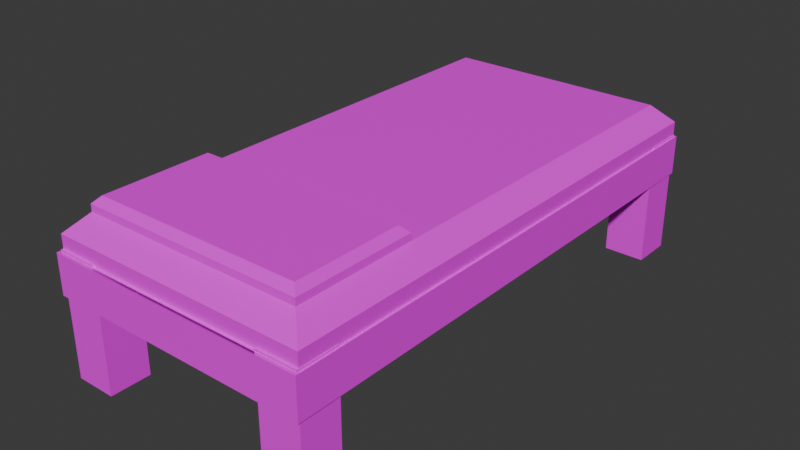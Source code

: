 # Source: bed.blend  (saved by Blender 4.0.36; exported with 4.5.12 LTS)
import bpy
from mathutils import Matrix  # noqa: F401  (used for matrix-valued properties, if any)

bpy.ops.wm.read_factory_settings(use_empty=True)
scene = bpy.context.scene
scene.name = 'Scene'

# ---- collections
col_collection = bpy.data.collections.new('Collection'); scene.collection.children.link(col_collection)

# ---- images (referenced by path relative to the original .blend; pixels are not part of the script)
import os
ASSET_DIR = os.environ.get("B2B_ASSET_DIR", "")  # directory of the original .blend (textures are referenced by path, not embedded)
HERE = os.path.dirname(os.path.abspath(__file__))  # packed textures are extracted next to this script under _unpacked/

def load_image(name, relpath, width, height, colorspace="sRGB"):
    """Load a texture the original file referenced (path relative to the .blend, or extracted next to this script)."""
    p = next((c for c in (os.path.join(HERE, relpath), os.path.join(ASSET_DIR, relpath)) if relpath and os.path.exists(c)), "")
    if p:
        img = bpy.data.images.load(p, check_existing=True)
        img.name = name
    else:  # same state as the original file: an image datablock whose file is absent (Cycles renders it pink)
        img = bpy.data.images.new(name, width, height)
        img.source = "FILE"
        img.filepath = "//" + (relpath or name)
    img.colorspace_settings.name = colorspace
    return img
img_bed_sheets_png = load_image('bed-sheets.png', 'bed-sheets.png', 1024, 1024, 'sRGB')
img_pillow_png = load_image('pillow.png', 'pillow.png', 1024, 1024, 'sRGB')
img_wooden_plank_png = load_image('wooden-plank.png', 'wooden-plank.png', 1024, 1024, 'sRGB')

# ---- materials (node trees are filled in below, after node groups)
mat_bed = bpy.data.materials.new('Bed')
mat_bed.use_transparent_shadow = False
mat_pillow = bpy.data.materials.new('Pillow')
mat_pillow.use_transparent_shadow = False
mat_wood = bpy.data.materials.new('Wood')
mat_wood.alpha_threshold = 0.0
mat_wood.use_transparent_shadow = False
mat_wood.roughness = 0.5
mat_wood.line_color = (0.0, 0.0, 0.0, 1.0)

# ---- material node trees
mat_bed.use_nodes = True; mat_bed.node_tree.nodes.clear()
_N = mat_bed.node_tree.nodes; _L = mat_bed.node_tree.links
n0 = _N.new('ShaderNodeBsdfPrincipled'); n0.name = 'Principled BSDF'; n0.location = (10, 300)
n0.inputs[3].default_value = 1.45
n1 = _N.new('ShaderNodeOutputMaterial'); n1.name = 'Material Output'; n1.location = (300, 300)
n2 = _N.new('ShaderNodeTexImage'); n2.name = 'Image Texture'; n2.location = (-285, 170)
n2.image = img_bed_sheets_png
n2.interpolation = 'Closest'
_L.new(n0.outputs[0], n1.inputs[0])
_L.new(n2.outputs[0], n0.inputs[0])
n1.is_active_output = True
mat_pillow.use_nodes = True; mat_pillow.node_tree.nodes.clear()
_N = mat_pillow.node_tree.nodes; _L = mat_pillow.node_tree.links
n0 = _N.new('ShaderNodeBsdfPrincipled'); n0.name = 'Principled BSDF'; n0.location = (10, 300)
n0.inputs[3].default_value = 1.45
n1 = _N.new('ShaderNodeOutputMaterial'); n1.name = 'Material Output'; n1.location = (300, 300)
n2 = _N.new('ShaderNodeTexImage'); n2.name = 'Image Texture'; n2.location = (-355, 228)
n2.image = img_pillow_png
n2.interpolation = 'Closest'
_L.new(n0.outputs[0], n1.inputs[0])
_L.new(n2.outputs[0], n0.inputs[0])
n1.is_active_output = True
mat_wood.use_nodes = True; mat_wood.node_tree.nodes.clear()
_N = mat_wood.node_tree.nodes; _L = mat_wood.node_tree.links
n0 = _N.new('ShaderNodeOutputMaterial'); n0.name = 'Material Output'; n0.location = (300, 300)
n1 = _N.new('ShaderNodeBsdfPrincipled'); n1.name = 'Principled BSDF'; n1.location = (10, 300)
n1.inputs[3].default_value = 1.45
n2 = _N.new('ShaderNodeTexImage'); n2.name = 'Image Texture'; n2.location = (-355, 180)
n2.image = img_wooden_plank_png
n2.interpolation = 'Closest'
_L.new(n1.outputs[0], n0.inputs[0])
_L.new(n2.outputs[0], n1.inputs[0])
n0.is_active_output = True

# ---- world
world_world = bpy.data.worlds.new('World'); scene.world = world_world
world_world.use_nodes = True; world_world.node_tree.nodes.clear()
_N = world_world.node_tree.nodes; _L = world_world.node_tree.links
n0 = _N.new('ShaderNodeOutputWorld'); n0.name = 'World Output'; n0.location = (300, 300)
n1 = _N.new('ShaderNodeBackground'); n1.name = 'Background'; n1.location = (10, 300)
n1.inputs[0].default_value = (0.05088, 0.05088, 0.05088, 1.0)
_L.new(n1.outputs[0], n0.inputs[0])
n0.is_active_output = True
world_world.color = (0.05088, 0.05088, 0.05088)
world_world.use_sun_shadow = False
world_world.sun_shadow_jitter_overblur = 0.0

# ---- meshes
me_cube_001 = bpy.data.meshes.new('Cube.001')
me_cube_001.from_pydata([(-0.7375, -1.484, 0.1463), (-0.7375, 1.484, 0.1463), (0.7375, 1.484, 0.1463), (0.7375, -1.484, 0.1463), (0.75, -1.5, 0.15), (-0.75, -1.5, 0.15), (0.75, 1.5, 0.15), (-0.75, 1.5, 0.15), (0.7375, -1.484, 0.2374), (0.631, -1.381, 0.3414), (-0.631, -1.381, 0.3414), (-0.7375, -1.484, 0.2374), (0.7375, 1.484, 0.2374), (0.631, 1.381, 0.3414), (-0.7375, 1.484, 0.2374), (-0.631, 1.381, 0.3414), (0.75, 0.0, 0.15), (-0.75, 0.0, 0.15), (0.7375, 0.0, 0.1463), (-0.7375, 0.0, 0.1463), (0.631, 0.0, 0.3414), (0.7375, 0.0, 0.2374), (-0.631, 0.0, 0.3414), (-0.7375, 0.0, 0.2374), (0.75, -0.75, 0.15), (0.7375, -0.742, 0.1463), (0.631, -0.6905, 0.3414), (-0.7375, -0.742, 0.2374), (-0.75, -0.75, 0.15), (-0.7375, -0.742, 0.1463), (0.7375, -0.742, 0.2374), (-0.631, -0.6905, 0.3414), (0.631, -1.381, 0.3811), (-0.631, -1.381, 0.3811)], [], [(3, 0, 5, 4), (25, 3, 4, 24), (1, 2, 6, 7), (19, 1, 7, 17), (18, 2, 12, 21), (20, 13, 15, 22), (2, 1, 14, 12), (29, 0, 11, 27), (9, 10, 11, 8), (26, 9, 8, 30), (15, 13, 12, 14), (22, 15, 14, 23), (0, 3, 8, 11), (31, 22, 23, 27), (13, 20, 21, 12), (1, 19, 23, 14), (26, 20, 22, 31), (25, 18, 21, 30), (29, 19, 17, 28), (2, 18, 16, 6), (0, 29, 28, 5), (3, 25, 30, 8), (10, 31, 27, 11), (20, 26, 30, 21), (19, 29, 27, 23), (18, 25, 24, 16), (10, 9, 32, 33)])
_uv = me_cube_001.uv_layers.new(name='UVMap')
_uv.uv.foreach_set('vector', [0.4713, 0.9525, 0.4713, 0.03472, 0.4739, 0.02696, 0.4739, 0.9603, 0.3541, 0.9525, 0.4713, 0.9525, 0.4739, 0.9603, 0.3554, 0.9603, 0.002476, 0.03472, 0.002475, 0.9525, -6.229e-05, 0.9603, -6.211e-05, 0.02696, 0.2369, 0.03472, 0.002476, 0.03472, -6.211e-05, 0.02696, 0.2369, 0.02696, 0.2369, 0.9525, 0.002475, 0.9525, 0.002475, 0.9525, 0.2369, 0.9525, 0.2369, 0.8862, 0.01873, 0.8862, 0.01873, 0.101, 0.2369, 0.101, 0.002475, 0.9525, 0.002476, 0.03472, 0.002476, 0.03472, 0.002475, 0.9525, 0.3541, 0.03472, 0.4713, 0.03472, 0.4713, 0.03472, 0.3541, 0.03472, 0.4551, 0.8862, 0.4551, 0.101, 0.4713, 0.03472, 0.4713, 0.9525, 0.346, 0.8862, 0.4551, 0.8862, 0.4713, 0.9525, 0.3541, 0.9525, 0.01873, 0.101, 0.01873, 0.8862, 0.002475, 0.9525, 0.002476, 0.03472, 0.2369, 0.101, 0.01873, 0.101, 0.002476, 0.03472, 0.2369, 0.03472, 0.4713, 0.03472, 0.4713, 0.9525, 0.4713, 0.9525, 0.4713, 0.03472, 0.346, 0.101, 0.2369, 0.101, 0.2369, 0.03472, 0.3541, 0.03472, 0.01873, 0.8862, 0.2369, 0.8862, 0.2369, 0.9525, 0.002475, 0.9525, 0.002476, 0.03472, 0.2369, 0.03472, 0.2369, 0.03472, 0.002476, 0.03472, 0.346, 0.8862, 0.2369, 0.8862, 0.2369, 0.101, 0.346, 0.101, 0.3541, 0.9525, 0.2369, 0.9525, 0.2369, 0.9525, 0.3541, 0.9525, 0.3541, 0.03472, 0.2369, 0.03472, 0.2369, 0.02696, 0.3554, 0.02696, 0.002475, 0.9525, 0.2369, 0.9525, 0.2369, 0.9603, -6.229e-05, 0.9603, 0.4713, 0.03472, 0.3541, 0.03472, 0.3554, 0.02696, 0.4739, 0.02696, 0.4713, 0.9525, 0.3541, 0.9525, 0.3541, 0.9525, 0.4713, 0.9525, 0.4551, 0.101, 0.346, 0.101, 0.3541, 0.03472, 0.4713, 0.03472, 0.2369, 0.8862, 0.346, 0.8862, 0.3541, 0.9525, 0.2369, 0.9525, 0.2369, 0.03472, 0.3541, 0.03472, 0.3541, 0.03472, 0.2369, 0.03472, 0.2369, 0.9525, 0.3541, 0.9525, 0.3554, 0.9603, 0.2369, 0.9603, 0.4551, 0.101, 0.4551, 0.8862, 0.4551, 0.8862, 0.4551, 0.101])
me_cube_001.materials.append(mat_bed)
me_cube_001.materials.append(mat_pillow)
me_cube_001.update()
me_cube_002 = bpy.data.meshes.new('Cube.002')
me_cube_002.from_pydata([(-0.1157, -0.1157, -0.1156), (-0.1157, -0.1157, 0.1158), (-0.1157, 0.1157, -0.1156), (-0.1157, 0.1157, 0.1158), (0.1157, -0.1157, -0.1156), (0.1157, -0.1157, 0.1158), (0.1157, 0.1157, -0.1156), (0.1157, 0.1157, 0.1158), (-0.1157, 0.1157, -0.347), (-0.1157, -0.1157, -0.347), (0.1157, 0.1157, -0.347), (0.1157, -0.1157, -0.347), (-0.1157, -0.1157, 0.3506), (-0.1157, 0.1157, 0.3506), (0.1157, 0.1157, 0.3506), (0.1157, -0.1157, 0.3506)], [], [(0, 1, 3, 2), (2, 3, 7, 6), (6, 7, 5, 4), (4, 5, 1, 0), (0, 2, 8, 9), (7, 3, 13, 14), (8, 10, 11, 9), (6, 4, 11, 10), (4, 0, 9, 11), (2, 6, 10, 8), (14, 13, 12, 15), (5, 7, 14, 15), (3, 1, 12, 13), (1, 5, 15, 12)])
_uv = me_cube_002.uv_layers.new(name='UVMap')
_uv.uv.foreach_set('vector', [-1.241, 0.6332, -1.241, 0.1989, -0.8067, 0.1989, -0.8067, 0.6332, -0.8067, 0.6332, -0.8067, 0.1989, -0.3725, 0.1989, -0.3725, 0.6332, -0.3725, 0.6332, -0.3725, 0.1989, 0.06172, 0.1989, 0.06172, 0.6332, 0.06172, 0.6332, 0.06172, 0.1989, 0.4959, 0.1989, 0.4959, 0.6332, -1.241, 0.6332, -0.8067, 0.6332, -0.8067, 1.067, -1.241, 1.067, -0.3725, 0.1989, -0.8067, 0.1989, -0.8067, -0.2418, -0.3725, -0.2418, 1.201, 0.1924, 0.7668, 0.1924, 0.7668, -0.2418, 1.201, -0.2418, -0.3725, 0.6332, 0.06172, 0.6332, 0.06172, 1.067, -0.3725, 1.067, 0.06172, 0.6332, 0.4959, 0.6332, 0.4959, 1.067, 0.06172, 1.067, -0.8067, 0.6332, -0.3725, 0.6332, -0.3725, 1.067, -0.8067, 1.067, 1.635, 0.1924, 1.201, 0.1924, 1.201, -0.2418, 1.635, -0.2418, 0.06172, 0.1989, -0.3725, 0.1989, -0.3725, -0.2418, 0.06172, -0.2418, -0.8067, 0.1989, -1.241, 0.1989, -1.241, -0.2418, -0.8067, -0.2418, 0.4959, 0.1989, 0.06172, 0.1989, 0.06172, -0.2418, 0.4959, -0.2418])
me_cube_002.materials.append(mat_wood)
me_cube_002.update()
me_cube_003 = bpy.data.meshes.new('Cube.003')
me_cube_003.from_pydata([(-0.75, -1.513, -0.075), (-0.75, 1.5, -0.075), (0.75, -1.513, -0.075), (0.75, 1.5, -0.075), (0.75, -1.513, 0.15), (-0.75, -1.513, 0.15), (0.75, 1.5, 0.15), (-0.75, 1.5, 0.15), (-0.75, 0.0, -0.075), (0.75, 0.0, -0.075), (0.75, 0.0, 0.15), (-0.75, 0.0, 0.15), (-0.75, -0.75, -0.075), (0.75, -0.75, 0.15), (0.75, -0.75, -0.075), (-0.75, -0.75, 0.15)], [], [(12, 14, 2, 0), (2, 4, 5, 0), (14, 13, 4, 2), (1, 7, 6, 3), (8, 11, 7, 1), (12, 15, 11, 8), (3, 6, 10, 9), (1, 3, 9, 8), (0, 5, 15, 12), (9, 10, 13, 14), (8, 9, 14, 12)])
_uv = me_cube_003.uv_layers.new(name='UVMap')
_uv.uv.foreach_set('vector', [2.314, 2.124, 2.314, -1.234, 3.993, -1.234, 3.993, 2.124, -3.993, 0.0755, -3.993, -0.3743, -0.9943, -0.3743, -0.9943, 0.0755, 3.462, 3.086, 3.462, 2.637, 4.961, 2.637, 4.961, 3.086, -3.969, 0.6424, -3.969, 0.1927, -0.9709, 0.1927, -0.9709, 0.6424, 1.821, 0.6438, 1.821, 0.1941, 4.819, 0.1941, 4.819, 0.6438, 0.3215, 0.6438, 0.3215, 0.1941, 1.821, 0.1941, 1.821, 0.6438, -1.035, 3.086, -1.035, 2.637, 1.963, 2.637, 1.963, 3.086, -2.723, 2.124, -2.723, -1.234, 0.6353, -1.234, 0.6353, 2.124, -1.178, 0.6438, -1.178, 0.1941, 0.3215, 0.1941, 0.3215, 0.6438, 1.963, 3.086, 1.963, 2.637, 3.462, 2.637, 3.462, 3.086, 0.6353, 2.124, 0.6353, -1.234, 2.314, -1.234, 2.314, 2.124])
me_cube_003.materials.append(mat_wood)
me_cube_003.update()
me_cube_004 = bpy.data.meshes.new('Cube.004')
me_cube_004.from_pydata([(0.631, -1.381, 0.3414), (-0.631, -1.381, 0.3414), (0.631, -0.6905, 0.3414), (-0.631, -0.6905, 0.3414), (0.631, -1.381, 0.3811), (0.5927, -1.343, 0.4193), (-0.5927, -1.343, 0.4193), (-0.631, -1.381, 0.3811), (0.631, -0.6905, 0.3811), (0.5927, -0.7287, 0.4193), (-0.5927, -0.7287, 0.4193), (-0.631, -0.6905, 0.3811), (0.631, -0.6905, 0.3414), (-0.631, -0.6905, 0.3414), (0.631, -0.6905, 0.3811), (-0.631, -0.6905, 0.3811)], [], [(3, 1, 7, 11), (0, 2, 8, 4), (5, 9, 10, 6), (5, 6, 7, 4), (9, 5, 4, 8), (6, 10, 11, 7), (8, 11, 10, 9), (12, 13, 15, 14)])
_uv = me_cube_004.uv_layers.new(name='UVMap')
_uv.uv.foreach_set('vector', [0.9985, 0.01884, 0.9985, 1.004, 0.9985, 1.004, 0.9985, 0.01884, -0.007128, 1.004, -0.007128, 0.01884, -0.007128, 0.01884, -0.007128, 1.004, 0.02332, 0.9499, 0.02332, 0.07339, 0.968, 0.07339, 0.968, 0.9499, 0.02332, 0.9499, 0.968, 0.9499, 0.9985, 1.004, -0.007128, 1.004, 0.02332, 0.07339, 0.02332, 0.9499, -0.007128, 1.004, -0.007128, 0.01884, 0.968, 0.9499, 0.968, 0.07339, 0.9985, 0.01884, 0.9985, 1.004, -0.007128, 0.01884, 0.9985, 0.01884, 0.968, 0.07339, 0.02332, 0.07339, -0.007128, 0.01884, 0.9985, 0.01884, 0.9985, 0.01884, -0.007128, 0.01884])
me_cube_004.materials.append(mat_bed)
me_cube_004.materials.append(mat_pillow)
me_cube_004.update()

# ---- objects
ob_cube = bpy.data.objects.new('Cube', me_cube_001)
ob_cube_001 = bpy.data.objects.new('Cube.001', me_cube_002)
ob_cube_002 = bpy.data.objects.new('Cube.002', me_cube_003)
ob_cube_003 = bpy.data.objects.new('Cube.003', me_cube_004)

# ---- transforms, parenting, visibility, modifiers, constraints
ob_cube.location = (0.0, 0.0, 0.0)
ob_cube_001.location = (-0.6246, 1.37, -0.1898)
_m = ob_cube_001.modifiers.new('Array', 'ARRAY')
_m.use_constant_offset = True
_m.constant_offset_displace = (1.25, 0.0, 0.0)
_m.use_relative_offset = False
_m = ob_cube_001.modifiers.new('Array.001', 'ARRAY')
_m.use_constant_offset = True
_m.constant_offset_displace = (0.0, -2.75, 0.0)
_m.use_relative_offset = False
ob_cube_002.location = (0.0, 0.0, 0.0)
ob_cube_003.location = (0.0, 0.0, 0.0)

# ---- collection membership
col_collection.objects.link(ob_cube)
col_collection.objects.link(ob_cube_001)
col_collection.objects.link(ob_cube_002)
col_collection.objects.link(ob_cube_003)

# ---- scene / render settings (as saved in the file)
scene.frame_start = 1; scene.frame_end = 250; scene.frame_set(0)
scene.render.engine = 'BLENDER_EEVEE_NEXT'
scene.cycles.sampling_pattern = 'TABULATED_SOBOL'
bpy.context.view_layer.update()

# ---- added for rendering (the .blend has no active camera and no usable light): camera, sun
cam_auto = bpy.data.cameras.new('AutoCamera')
cam_auto.lens = 50.0
cam_auto.sensor_width = 36.0
cam_auto.clip_end = 1000.0
ob_auto_camera = bpy.data.objects.new('AutoCamera', cam_auto)
scene.collection.objects.link(ob_auto_camera)
ob_auto_camera.location = (3.23758, -3.89177, 2.53131)
ob_auto_camera.rotation_euler = (1.09748, -7.21219e-08, 0.694738)
scene.camera = ob_auto_camera
light_auto_sun = bpy.data.lights.new('AutoSun', 'SUN')
light_auto_sun.energy = 3.0
light_auto_sun.angle = 0.0523599
ob_auto_sun = bpy.data.objects.new('AutoSun', light_auto_sun)
scene.collection.objects.link(ob_auto_sun)
ob_auto_sun.rotation_euler = (0.872665, 0.174533, 0.523599)
bpy.context.view_layer.update()
